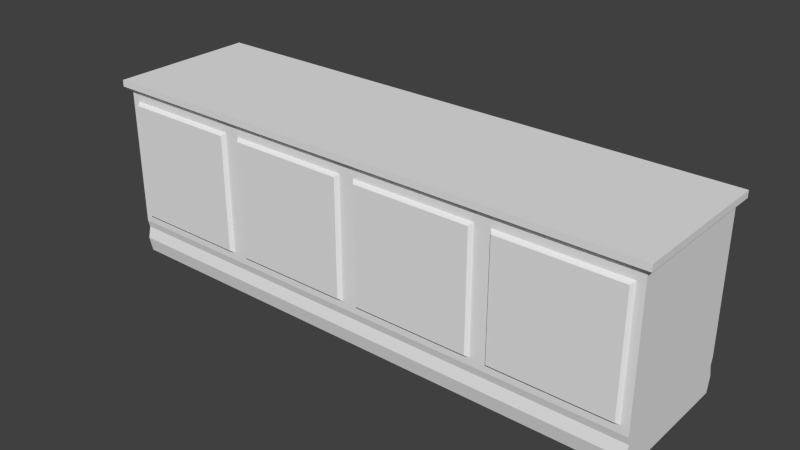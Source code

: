 # Source: MesaAdvogad1.blend  (saved by Blender 2.76.0; exported with 4.5.12 LTS)
import bpy
from mathutils import Matrix  # noqa: F401  (used for matrix-valued properties, if any)

bpy.ops.wm.read_factory_settings(use_empty=True)
scene = bpy.context.scene
scene.name = 'Scene'

# ---- collections
col_collection_1 = bpy.data.collections.new('Collection 1'); scene.collection.children.link(col_collection_1)

# ---- world
world_world = bpy.data.worlds.new('World'); scene.world = world_world
world_world.color = (0.05088, 0.05088, 0.05088)
world_world.use_sun_shadow = False
world_world.sun_shadow_jitter_overblur = 0.0
world_world.cycles.sampling_method = 'MANUAL'
world_world.cycles.sample_map_resolution = 256

# ---- meshes
me_cube_001 = bpy.data.meshes.new('Cube.001')
me_cube_001.from_pydata([(-3.847, -0.8451, -0.6685), (-3.847, -0.8451, 1.025), (-4.0, 1.212, -0.8215), (-4.0, 1.212, 1.178), (-2.153, -0.8451, -0.6685), (-2.153, -0.8451, 1.025), (-2.0, 1.212, -0.8215), (-2.0, 1.212, 1.178), (-4.0, -0.7883, -0.8215), (-4.0, -0.7883, 1.178), (-2.0, -0.7883, 1.178), (-2.0, -0.7883, -0.8215), (-3.886, -0.7883, -0.708), (-3.886, -0.7883, 1.065), (-2.114, -0.7883, 1.065), (-2.114, -0.7883, -0.708), (-4.0, 1.186, -0.9335), (-4.0, -0.7628, -0.9335), (-2.0, 1.186, -0.9335), (-2.0, -0.7628, -0.9335), (-4.0, 1.224, -1.104), (-4.0, -0.8011, -1.104), (-2.0, 1.224, -1.104), (-2.0, -0.8011, -1.104), (-4.0, 1.179, -1.326), (-4.0, -0.7556, -1.326), (-2.0, 1.179, -1.326), (-2.0, -0.7556, -1.326), (-4.084, -0.8752, 1.265), (-4.084, 1.299, 1.265), (-2.042, 1.299, 1.265), (-2.042, -0.8752, 1.265), (-4.084, -0.8752, 1.361), (-4.084, 1.299, 1.361), (-2.042, 1.299, 1.361), (-2.042, -0.8752, 1.361), (-1.847, -0.8451, -0.6685), (-1.847, -0.8451, 1.025), (-2.0, 1.212, -0.8215), (-2.0, 1.212, 1.178), (-0.153, -0.8451, -0.6685), (-0.153, -0.8451, 1.025), (9.798e-08, 1.212, -0.8215), (9.798e-08, 1.212, 1.178), (-2.0, -0.7883, -0.8215), (-2.0, -0.7883, 1.178), (9.798e-08, -0.7883, 1.178), (9.798e-08, -0.7883, -0.8215), (-1.886, -0.7883, -0.708), (-1.886, -0.7883, 1.065), (-0.1136, -0.7883, 1.065), (-0.1136, -0.7883, -0.708), (-2.0, 1.186, -0.9335), (-2.0, -0.7628, -0.9335), (9.798e-08, 1.186, -0.9335), (9.798e-08, -0.7628, -0.9335), (-2.0, 1.224, -1.104), (-2.0, -0.8011, -1.104), (9.798e-08, 1.224, -1.104), (9.798e-08, -0.8011, -1.104), (-2.0, 1.179, -1.326), (-2.0, -0.7556, -1.326), (9.798e-08, 1.179, -1.326), (9.798e-08, -0.7556, -1.326), (-2.042, -0.8752, 1.265), (-2.042, 1.299, 1.265), (9.798e-08, 1.299, 1.265), (9.798e-08, -0.8752, 1.265), (-2.042, -0.8752, 1.361), (-2.042, 1.299, 1.361), (9.798e-08, 1.299, 1.361), (9.798e-08, -0.8752, 1.361), (0.153, -0.8451, -0.6685), (0.153, -0.8451, 1.025), (9.798e-08, 1.212, -0.8215), (9.798e-08, 1.212, 1.178), (1.847, -0.8451, -0.6685), (1.847, -0.8451, 1.025), (2.0, 1.212, -0.8215), (2.0, 1.212, 1.178), (9.798e-08, -0.7883, -0.8215), (9.798e-08, -0.7883, 1.178), (2.0, -0.7883, 1.178), (2.0, -0.7883, -0.8215), (0.1136, -0.7883, -0.708), (0.1136, -0.7883, 1.065), (1.886, -0.7883, 1.065), (1.886, -0.7883, -0.708), (9.798e-08, 1.186, -0.9335), (9.798e-08, -0.7628, -0.9335), (2.0, 1.186, -0.9335), (2.0, -0.7628, -0.9335), (9.798e-08, 1.224, -1.104), (9.798e-08, -0.8011, -1.104), (2.0, 1.224, -1.104), (2.0, -0.8011, -1.104), (9.798e-08, 1.179, -1.326), (9.798e-08, -0.7556, -1.326), (2.0, 1.179, -1.326), (2.0, -0.7556, -1.326), (9.798e-08, -0.8752, 1.265), (9.798e-08, 1.299, 1.265), (2.042, 1.299, 1.265), (2.042, -0.8752, 1.265), (9.798e-08, -0.8752, 1.361), (9.798e-08, 1.299, 1.361), (2.042, 1.299, 1.361), (2.042, -0.8752, 1.361), (2.153, -0.8451, -0.6685), (2.153, -0.8451, 1.025), (2.0, 1.212, -0.8215), (2.0, 1.212, 1.178), (3.847, -0.8451, -0.6685), (3.847, -0.8451, 1.025), (4.0, 1.212, -0.8215), (4.0, 1.212, 1.178), (2.0, -0.7883, -0.8215), (2.0, -0.7883, 1.178), (4.0, -0.7883, 1.178), (4.0, -0.7883, -0.8215), (2.114, -0.7883, -0.708), (2.114, -0.7883, 1.065), (3.886, -0.7883, 1.065), (3.886, -0.7883, -0.708), (2.0, 1.186, -0.9335), (2.0, -0.7628, -0.9335), (4.0, 1.186, -0.9335), (4.0, -0.7628, -0.9335), (2.0, 1.224, -1.104), (2.0, -0.8011, -1.104), (4.0, 1.224, -1.104), (4.0, -0.8011, -1.104), (2.0, 1.179, -1.326), (2.0, -0.7556, -1.326), (4.0, 1.179, -1.326), (4.0, -0.7556, -1.326), (2.042, -0.8752, 1.265), (2.042, 1.299, 1.265), (4.084, 1.299, 1.265), (4.084, -0.8752, 1.265), (2.042, -0.8752, 1.361), (2.042, 1.299, 1.361), (4.084, 1.299, 1.361), (4.084, -0.8752, 1.361), (4.0, 1.215, 1.182), (-4.0, 1.212, -0.8007)], [], [(3, 7, 6, 2, 145), (5, 1, 0, 4), (11, 8, 17, 19), (12, 13, 9, 8), (14, 15, 11, 10), (13, 14, 10, 9), (15, 12, 8, 11), (0, 1, 13, 12), (5, 4, 15, 14), (1, 5, 14, 13), (4, 0, 12, 15), (19, 17, 21, 23), (2, 6, 18, 16), (16, 18, 22, 20), (25, 24, 26, 27), (23, 21, 25, 27), (20, 22, 26, 24), (9, 10, 31, 28), (7, 3, 29, 30), (35, 34, 33, 32), (28, 31, 35, 32), (30, 29, 33, 34), (39, 43, 42, 38), (41, 37, 36, 40), (47, 44, 53, 55), (48, 49, 45, 44), (50, 51, 47, 46), (49, 50, 46, 45), (51, 48, 44, 47), (36, 37, 49, 48), (41, 40, 51, 50), (37, 41, 50, 49), (40, 36, 48, 51), (55, 53, 57, 59), (38, 42, 54, 52), (52, 54, 58, 56), (61, 60, 62, 63), (59, 57, 61, 63), (56, 58, 62, 60), (45, 46, 67, 64), (43, 39, 65, 66), (71, 70, 69, 68), (64, 67, 71, 68), (66, 65, 69, 70), (75, 79, 78, 74), (77, 73, 72, 76), (83, 80, 89, 91), (84, 85, 81, 80), (86, 87, 83, 82), (85, 86, 82, 81), (87, 84, 80, 83), (72, 73, 85, 84), (77, 76, 87, 86), (73, 77, 86, 85), (76, 72, 84, 87), (91, 89, 93, 95), (74, 78, 90, 88), (88, 90, 94, 92), (97, 96, 98, 99), (95, 93, 97, 99), (92, 94, 98, 96), (81, 82, 103, 100), (79, 75, 101, 102), (107, 106, 105, 104), (100, 103, 107, 104), (102, 101, 105, 106), (111, 115, 114, 110), (113, 109, 108, 112), (119, 116, 125, 127), (120, 121, 117, 116), (122, 123, 119, 118), (121, 122, 118, 117), (123, 120, 116, 119), (108, 109, 121, 120), (113, 112, 123, 122), (109, 113, 122, 121), (112, 108, 120, 123), (127, 125, 129, 131), (110, 114, 126, 124), (124, 126, 130, 128), (133, 132, 134, 135), (131, 129, 133, 135), (128, 130, 134, 132), (117, 118, 139, 136), (115, 111, 137, 138, 144), (143, 142, 141, 140), (136, 139, 143, 140), (138, 137, 141, 142), (8, 9, 3, 145, 2), (130, 131, 135, 134), (138, 142, 143, 139), (144, 138, 139, 118), (115, 144, 118, 119, 114), (114, 119, 127, 126), (126, 127, 131, 130), (29, 28, 32, 33), (9, 28, 29, 3), (17, 8, 2, 16), (21, 17, 16, 20), (25, 21, 20, 24)])
_uv = me_cube_001.uv_layers.new(name='UVMap')
_uv.uv.foreach_set('vector', [0.2627, 0.2911, 0.4658, 0.2911, 0.4658, 0.4935, 0.2627, 0.4935, 0.2627, 0.4914, 0.2387, 0.005187, 0.2387, 0.1031, 0.06672, 0.1031, 0.06672, 0.005187, 0.05118, 0.001065, 0.05118, 0.1166, 0.03982, 0.1188, 0.03982, 0.003189, 0.06271, 0.1101, 0.2427, 0.1101, 0.2542, 0.1166, 0.05118, 0.1166, 0.2427, 0.007629, 0.06271, 0.007629, 0.05118, 0.001065, 0.2542, 0.001065, 0.2427, 0.1101, 0.2427, 0.007629, 0.2542, 0.001065, 0.2542, 0.1166, 0.06271, 0.007629, 0.06271, 0.1101, 0.05118, 0.1166, 0.05118, 0.001065, 0.06672, 0.1031, 0.2387, 0.1031, 0.2427, 0.1101, 0.06271, 0.1101, 0.2514, 0.288, 0.2514, 0.4596, 0.2444, 0.4636, 0.2444, 0.284, 0.6621, 0.8881, 0.6621, 0.7166, 0.6679, 0.7126, 0.6679, 0.8921, 0.2501, 0.6471, 0.2501, 0.8186, 0.2444, 0.8226, 0.2444, 0.6431, 0.03982, 0.003189, 0.03982, 0.1188, 0.02251, 0.1156, 0.02251, 0.0, 0.2627, 0.4935, 0.4658, 0.4935, 0.4658, 0.5049, 0.2627, 0.5049, 0.2627, 0.5049, 0.4658, 0.5049, 0.4658, 0.522, 0.2627, 0.522, 0.8737, 0.9489, 0.6773, 0.9489, 0.6773, 0.7464, 0.8737, 0.7464, 0.02251, 0.0, 0.02251, 0.1156, 4.84e-08, 0.1194, 4.84e-08, 0.003788, 0.2627, 0.522, 0.4658, 0.522, 0.4658, 0.5446, 0.2627, 0.5446, 0.4743, 0.7038, 0.6773, 0.7038, 0.6731, 0.7126, 0.4658, 0.7126, 0.4658, 0.2911, 0.2627, 0.2911, 0.2542, 0.282, 0.4615, 0.282, 0.8846, 0.2723, 0.8846, 0.4924, 0.6773, 0.4924, 0.6773, 0.2723, 0.2073, 0.402, 0.2073, 0.284, 0.217, 0.284, 0.217, 0.402, 0.4615, 0.282, 0.2542, 0.282, 0.2542, 0.2723, 0.4615, 0.2723, 0.004265, 0.3028, 0.2073, 0.3028, 0.2073, 0.5052, 0.004265, 0.5052, 0.9606, 0.7305, 0.8625, 0.7305, 0.8625, 0.559, 0.9606, 0.559, 0.9648, 0.5435, 0.8489, 0.5435, 0.8468, 0.5322, 0.9626, 0.5322, 0.8555, 0.555, 0.8555, 0.7345, 0.8489, 0.746, 0.8489, 0.5435, 0.9582, 0.7345, 0.9582, 0.555, 0.9648, 0.5435, 0.9648, 0.746, 0.8555, 0.7345, 0.9582, 0.7345, 0.9648, 0.746, 0.8489, 0.746, 0.9582, 0.555, 0.8555, 0.555, 0.8489, 0.5435, 0.9648, 0.5435, 0.8625, 0.559, 0.8625, 0.7305, 0.8555, 0.7345, 0.8555, 0.555, 0.2444, 0.6391, 0.2444, 0.4676, 0.2514, 0.4636, 0.2514, 0.6431, 0.6716, 0.8881, 0.6716, 0.7166, 0.6773, 0.7126, 0.6773, 0.8921, 0.2404, 0.6483, 0.2404, 0.8199, 0.2346, 0.8239, 0.2346, 0.6443, 0.9626, 0.5322, 0.8468, 0.5322, 0.85, 0.5149, 0.9658, 0.5149, 0.004265, 0.5052, 0.2073, 0.5052, 0.2073, 0.5166, 0.004265, 0.5166, 0.004265, 0.5166, 0.2073, 0.5166, 0.2073, 0.5337, 0.004265, 0.5337, 0.6621, 0.9151, 0.4658, 0.9151, 0.4658, 0.7126, 0.6621, 0.7126, 0.9658, 0.5149, 0.85, 0.5149, 0.8462, 0.4924, 0.962, 0.4924, 0.004265, 0.5337, 0.2073, 0.5337, 0.2073, 0.5563, 0.004265, 0.5563, 0.217, 0.4866, 0.217, 0.284, 0.2258, 0.284, 0.2258, 0.4908, 0.2073, 0.3028, 0.004265, 0.3028, 0.0, 0.2937, 0.2073, 0.2937, 0.6731, 0.2201, 0.6731, 2.414e-08, 0.8803, 0.0, 0.8803, 0.2201, 0.2267, 0.6088, 0.2267, 0.7268, 0.217, 0.7268, 0.217, 0.6088, 0.2073, 0.2937, 0.0, 0.2937, 0.0, 0.284, 0.2073, 0.284, 0.6731, 0.2535, 0.47, 0.2535, 0.47, 0.05115, 0.6731, 0.05115, 0.9882, 0.9845, 0.89, 0.9845, 0.89, 0.813, 0.9882, 0.813, 0.9923, 0.7975, 0.8764, 0.7975, 0.8743, 0.7861, 0.9902, 0.7861, 0.883, 0.809, 0.883, 0.9885, 0.8764, 1.0, 0.8764, 0.7975, 0.9857, 0.9885, 0.9857, 0.809, 0.9923, 0.7975, 0.9923, 1.0, 0.883, 0.9885, 0.9857, 0.9885, 0.9923, 1.0, 0.8764, 1.0, 0.9857, 0.809, 0.883, 0.809, 0.8764, 0.7975, 0.9923, 0.7975, 0.89, 0.813, 0.89, 0.9845, 0.883, 0.9885, 0.883, 0.809, 0.2346, 0.6403, 0.2346, 0.4688, 0.2417, 0.4648, 0.2417, 0.6443, 0.2073, 0.8763, 0.2073, 0.7048, 0.2131, 0.7008, 0.2131, 0.8803, 0.2346, 0.6743, 0.2346, 0.8459, 0.2289, 0.8499, 0.2289, 0.6703, 0.9902, 0.7861, 0.8743, 0.7861, 0.8775, 0.7689, 0.9934, 0.7689, 0.6731, 0.05115, 0.47, 0.05115, 0.47, 0.03972, 0.6731, 0.03972, 0.6731, 0.03972, 0.47, 0.03972, 0.47, 0.02263, 0.6731, 0.02263, 0.4506, 0.9673, 0.2542, 0.9673, 0.2542, 0.7648, 0.4506, 0.7648, 0.9934, 0.7689, 0.8775, 0.7689, 0.8737, 0.7464, 0.9896, 0.7464, 0.6731, 0.02263, 0.47, 0.02263, 0.47, 3.622e-08, 0.6731, 0.0, 0.2258, 0.4908, 0.2258, 0.2883, 0.2346, 0.284, 0.2346, 0.4908, 0.47, 0.2535, 0.6731, 0.2535, 0.6731, 0.2626, 0.4658, 0.2626, 0.2073, 0.5563, 0.2073, 0.7765, 5.261e-08, 0.7765, 0.0, 0.5563, 0.2073, 0.7008, 0.2073, 0.5828, 0.217, 0.5828, 0.217, 0.7008, 0.4658, 0.2626, 0.6731, 0.2626, 0.6731, 0.2723, 0.4658, 0.2723, 0.2542, 0.0188, 0.4572, 0.0188, 0.4572, 0.2212, 0.2542, 0.2212, 0.9948, 0.2381, 0.8967, 0.2381, 0.8967, 0.06656, 0.9948, 0.06656, 0.9989, 0.05106, 0.8831, 0.05106, 0.8809, 0.03972, 0.9968, 0.03972, 0.8897, 0.06256, 0.8897, 0.2421, 0.8831, 0.2536, 0.8831, 0.05106, 0.9924, 0.2421, 0.9924, 0.06256, 0.9989, 0.05106, 0.9989, 0.2536, 0.8897, 0.2421, 0.9924, 0.2421, 0.9989, 0.2536, 0.8831, 0.2536, 0.9924, 0.06256, 0.8897, 0.06256, 0.8831, 0.05106, 0.9989, 0.05106, 0.8967, 0.06656, 0.8967, 0.2381, 0.8897, 0.2421, 0.8897, 0.06256, 0.2276, 0.6663, 0.2276, 0.4948, 0.2346, 0.4908, 0.2346, 0.6703, 0.8846, 0.4478, 0.8846, 0.2763, 0.8904, 0.2723, 0.8904, 0.4518, 0.8904, 0.4478, 0.8904, 0.2763, 0.8961, 0.2723, 0.8961, 0.4518, 0.9968, 0.03972, 0.8809, 0.03972, 0.8841, 0.02245, 1.0, 0.02245, 0.2542, 0.2212, 0.4572, 0.2212, 0.4572, 0.2326, 0.2542, 0.2326, 0.2542, 0.2326, 0.4572, 0.2326, 0.4572, 0.2497, 0.2542, 0.2497, 0.1964, 0.979, 2.42e-08, 0.979, 0.0, 0.7765, 0.1964, 0.7765, 1.0, 0.02245, 0.8841, 0.02245, 0.8803, 0.0, 0.9962, 2.414e-08, 0.2542, 0.2497, 0.4572, 0.2497, 0.4572, 0.2723, 0.2542, 0.2723, 0.4658, 0.4836, 0.6688, 0.4836, 0.6773, 0.4924, 0.47, 0.4924, 0.4572, 0.0188, 0.2542, 0.0188, 0.2585, 0.009679, 0.4658, 0.009679, 0.4572, 0.01841, 0.4615, 0.5446, 0.4615, 0.7648, 0.2542, 0.7648, 0.2542, 0.5446, 0.2267, 0.4908, 0.2267, 0.6088, 0.217, 0.6088, 0.217, 0.4908, 0.4658, 0.009679, 0.2585, 0.009679, 0.2585, 9.658e-08, 0.4658, 0.0, 0.05118, 0.1166, 0.2542, 0.1166, 0.2542, 0.283, 0.0533, 0.283, 0.05118, 0.283, 0.8462, 0.5149, 0.6773, 0.5153, 0.6811, 0.4928, 0.8423, 0.4924, 0.2346, 0.284, 0.2444, 0.284, 0.2444, 0.4648, 0.2346, 0.4648, 0.6688, 0.2807, 0.6773, 0.2723, 0.6773, 0.4924, 0.6688, 0.4836, 0.8456, 0.746, 0.8459, 0.7464, 0.6789, 0.7464, 0.6785, 0.5439, 0.8452, 0.5435, 0.8452, 0.5435, 0.6785, 0.5439, 0.6806, 0.5325, 0.843, 0.5322, 0.843, 0.5322, 0.6806, 0.5325, 0.6773, 0.5153, 0.8462, 0.5149, 0.2073, 0.5828, 0.2073, 0.402, 0.217, 0.402, 0.217, 0.5828, 0.4743, 0.7038, 0.4658, 0.7126, 0.4658, 0.4924, 0.4743, 0.5012, 0.03982, 0.1188, 0.05118, 0.1166, 0.05118, 0.283, 0.03982, 0.2808, 0.02251, 0.1156, 0.03982, 0.1188, 0.03982, 0.2808, 0.02251, 0.284, 4.84e-08, 0.1194, 0.02251, 0.1156, 0.02251, 0.284, 0.0, 0.2802])
me_cube_001.use_remesh_preserve_volume = False
me_cube_001.use_remesh_preserve_attributes = False
me_cube_001.use_mirror_vertex_groups = False
me_cube_001.update()

# ---- objects
ob_cube = bpy.data.objects.new('Cube', me_cube_001)

# ---- transforms, parenting, visibility, modifiers, constraints
ob_cube.location = (0.0, 0.0, 0.0)
ob_cube.lineart.crease_threshold = 0.0

# ---- collection membership
col_collection_1.objects.link(ob_cube)

# ---- scene / render settings (as saved in the file)
scene.frame_start = 1; scene.frame_end = 250; scene.frame_set(1)
scene.render.engine = 'BLENDER_EEVEE_NEXT'
scene.render.resolution_percentage = 50
scene.render.dither_intensity = 0.0
scene.cycles.use_denoising = False
scene.cycles.samples = 10
scene.cycles.sampling_pattern = 'TABULATED_SOBOL'
scene.cycles.light_sampling_threshold = 0.0
scene.cycles.use_adaptive_sampling = False
scene.cycles.use_light_tree = False
scene.cycles.blur_glossy = 0.0
scene.cycles.pixel_filter_type = 'GAUSSIAN'
scene.cycles.sample_clamp_indirect = 0.0
scene.view_settings.view_transform = 'Standard'
bpy.context.view_layer.update()

# ---- added for rendering (the .blend has no active camera and no usable light): camera, sun
cam_auto = bpy.data.cameras.new('AutoCamera')
cam_auto.lens = 50.0
cam_auto.sensor_width = 36.0
cam_auto.clip_end = 1000.0
ob_auto_camera = bpy.data.objects.new('AutoCamera', cam_auto)
scene.collection.objects.link(ob_auto_camera)
ob_auto_camera.location = (8.20585, -9.63535, 6.58213)
ob_auto_camera.rotation_euler = (1.09748, -7.21219e-08, 0.694738)
scene.camera = ob_auto_camera
light_auto_sun = bpy.data.lights.new('AutoSun', 'SUN')
light_auto_sun.energy = 3.0
light_auto_sun.angle = 0.0523599
ob_auto_sun = bpy.data.objects.new('AutoSun', light_auto_sun)
scene.collection.objects.link(ob_auto_sun)
ob_auto_sun.rotation_euler = (0.872665, 0.174533, 0.523599)
bpy.context.view_layer.update()
